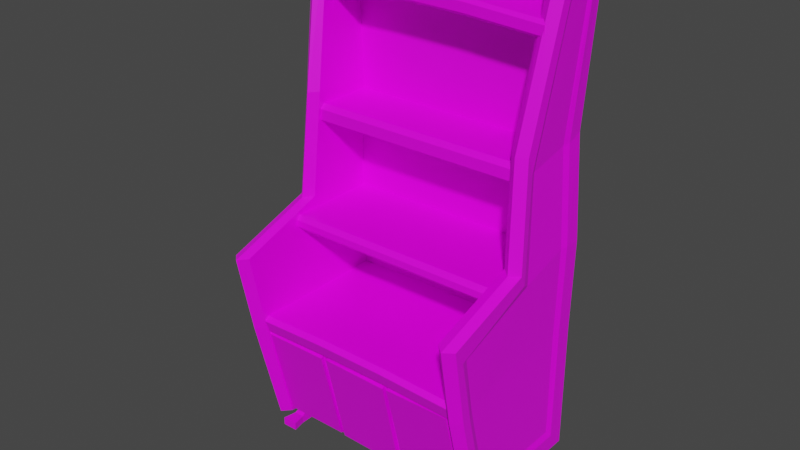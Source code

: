 # Source: Museum_Bookshelf.blend  (saved by Blender 4.3.34; exported with 4.5.12 LTS)
import bpy
from mathutils import Matrix  # noqa: F401  (used for matrix-valued properties, if any)

bpy.ops.wm.read_factory_settings(use_empty=True)
scene = bpy.context.scene
scene.name = 'Scene'

# ---- collections
col_collection = bpy.data.collections.new('Collection'); scene.collection.children.link(col_collection)

# ---- images (referenced by path relative to the original .blend; pixels are not part of the script)
import os
ASSET_DIR = os.environ.get("B2B_ASSET_DIR", "")  # directory of the original .blend (textures are referenced by path, not embedded)
HERE = os.path.dirname(os.path.abspath(__file__))  # packed textures are extracted next to this script under _unpacked/

def load_image(name, relpath, width, height, colorspace="sRGB"):
    """Load a texture the original file referenced (path relative to the .blend, or extracted next to this script)."""
    p = next((c for c in (os.path.join(HERE, relpath), os.path.join(ASSET_DIR, relpath)) if relpath and os.path.exists(c)), "")
    if p:
        img = bpy.data.images.load(p, check_existing=True)
        img.name = name
    else:  # same state as the original file: an image datablock whose file is absent (Cycles renders it pink)
        img = bpy.data.images.new(name, width, height)
        img.source = "FILE"
        img.filepath = "//" + (relpath or name)
    img.colorspace_settings.name = colorspace
    return img
img_props_psd_001 = load_image('Props.psd.001', 'Props.psd', 1024, 1024, 'sRGB')

# ---- materials (node trees are filled in below, after node groups)
mat_material = bpy.data.materials.new('Material')
mat_material.alpha_threshold = 0.0
mat_material.use_transparent_shadow = False
mat_material.line_color = (0.0, 0.0, 0.0, 1.0)

# ---- node groups
ng_auto_smooth = bpy.data.node_groups.new('Auto Smooth', 'GeometryNodeTree')
_s = ng_auto_smooth.interface.new_socket(name='Geometry', in_out='OUTPUT', socket_type='NodeSocketGeometry')
_s = ng_auto_smooth.interface.new_socket(name='Geometry', in_out='INPUT', socket_type='NodeSocketGeometry')
_s = ng_auto_smooth.interface.new_socket(name='Angle', in_out='INPUT', socket_type='NodeSocketFloat')
_s.subtype = 'ANGLE'
_s.min_value = 0.0
_s.max_value = 3.142
ng_auto_smooth.is_modifier = True
_N = ng_auto_smooth.nodes; _L = ng_auto_smooth.links
n0 = _N.new('NodeGroupOutput'); n0.name = 'Group Output'; n0.location = (480, -100)
n1 = _N.new('NodeGroupInput'); n1.name = 'Group Input'; n1.location = (-420, -300)
n2 = _N.new('NodeGroupInput'); n2.name = 'Group Input.001'; n2.location = (-60, -100)
n3 = _N.new('GeometryNodeSetShadeSmooth'); n3.name = 'Set Shade Smooth'; n3.location = (120, -100)
n3.domain = 'EDGE'
n4 = _N.new('GeometryNodeSetShadeSmooth'); n4.name = 'Set Shade Smooth.001'; n4.location = (300, -100)
n5 = _N.new('GeometryNodeInputMeshEdgeAngle'); n5.name = 'Edge Angle'; n5.location = (-420, -220)
n6 = _N.new('GeometryNodeInputEdgeSmooth'); n6.name = 'Is Edge Smooth'; n6.location = (-60, -160)
n7 = _N.new('GeometryNodeInputShadeSmooth'); n7.name = 'Is Face Smooth'; n7.location = (-240, -340)
n8 = _N.new('FunctionNodeBooleanMath'); n8.name = 'Boolean Math'; n8.location = (-60, -220)
n9 = _N.new('FunctionNodeCompare'); n9.name = 'Compare'; n9.location = (-240, -180)
n9.operation = 'LESS_EQUAL'
_L.new(n5.outputs[0], n9.inputs[0])
_L.new(n4.outputs[0], n0.inputs[0])
_L.new(n1.outputs[1], n9.inputs[1])
_L.new(n9.outputs[0], n8.inputs[0])
_L.new(n7.outputs[0], n8.inputs[1])
_L.new(n2.outputs[0], n3.inputs[0])
_L.new(n6.outputs[0], n3.inputs[1])
_L.new(n3.outputs[0], n4.inputs[0])
_L.new(n8.outputs[0], n3.inputs[2])
n0.is_active_output = True

# ---- material node trees
mat_material.use_nodes = True; mat_material.node_tree.nodes.clear()
_N = mat_material.node_tree.nodes; _L = mat_material.node_tree.links
n0 = _N.new('ShaderNodeOutputMaterial'); n0.name = 'Material Output'; n0.location = (300, 300)
n1 = _N.new('ShaderNodeBsdfPrincipled'); n1.name = 'Principled BSDF'; n1.location = (10, 300)
n1.distribution = 'GGX'
n1.subsurface_method = 'BURLEY'
n1.inputs[2].default_value = 0.4
n1.inputs[3].default_value = 1.45
n1.inputs[27].default_value = (0.0, 0.0, 0.0, 1.0)
n1.inputs[28].default_value = 1.0
n2 = _N.new('ShaderNodeTexImage'); n2.name = 'Image Texture'; n2.location = (-280, 280)
n2.image = img_props_psd_001
_L.new(n1.outputs[0], n0.inputs[0])
_L.new(n2.outputs[0], n1.inputs[0])
n0.is_active_output = True

# ---- world
world_world = bpy.data.worlds.new('World'); scene.world = world_world
world_world.use_nodes = True; world_world.node_tree.nodes.clear()
_N = world_world.node_tree.nodes; _L = world_world.node_tree.links
n0 = _N.new('ShaderNodeOutputWorld'); n0.name = 'World Output'; n0.location = (300, 300)
n1 = _N.new('ShaderNodeBackground'); n1.name = 'Background'; n1.location = (10, 300)
n1.inputs[0].default_value = (0.05088, 0.05088, 0.05088, 1.0)
_L.new(n1.outputs[0], n0.inputs[0])
n0.is_active_output = True
world_world.color = (0.05088, 0.05088, 0.05088)
world_world.use_sun_shadow = False
world_world.sun_shadow_jitter_overblur = 0.0

# ---- meshes
me_cube = bpy.data.meshes.new('Cube')
me_cube.from_pydata([(-0.5889, -0.4132, 0.151), (-0.6777, 0.311, 0.8747), (-0.5889, -0.2296, 0.151), (-0.5889, 0.311, 0.151), (-0.5889, 0.311, 0.8747), (-0.5889, -0.2296, 0.8747), (-0.6777, 0.311, 0.151), (-0.5889, -0.5664, 0.7725), (-0.7151, 0.2324, 2.728), (-0.6375, 0.3006, 2.83), (-0.6375, 0.04526, 2.83), (-0.6887, 0.2102, 1.378), (-0.6, 0.311, 1.381), (-0.6001, -0.1606, 1.385), (-0.5963, -0.6505, 1.215), (-0.6888, -0.1675, 1.38), (-0.6777, -0.2296, 0.151), (-0.6756, -0.5064, 0.7838), (-0.7151, 0.07593, 2.73), (-0.6775, -0.5778, 1.131), (-0.6777, -0.4202, 0.151), (-0.6777, -0.5734, 0.7725), (-0.6756, -0.3771, 0.2591), (-0.6719, -0.2243, 0.2526), (-0.6719, 0.193, 0.2526), (-0.6777, 0.2102, 0.8775), (-0.7262, 0.3006, 2.824), (-0.6887, 0.311, 1.375), (-0.7262, 0.04058, 2.824), (-0.6831, -0.1203, 1.314), (-0.685, -0.6575, 1.21), (-0.6493, -0.2296, 0.8747), (-0.6493, 0.1877, 0.8747), (-0.6493, -0.2296, 0.2743), (-0.6493, 0.1877, 0.2743), (-0.6584, -0.08994, 1.292), (-0.6602, 0.1877, 1.376), (-0.6493, -0.494, 0.7989), (-0.6493, -0.3647, 0.2743), (-0.6951, 0.2177, 2.702), (-0.6951, 0.0915, 2.702), (-0.6548, -0.5574, 1.129), (-0.6333, 0.311, 0.8747), (-0.6819, 0.3006, 2.827), (-0.6443, 0.311, 1.378), (-0.6333, -0.6145, 0.7725), (-0.6407, -0.6985, 1.213), (-0.6819, 0.01299, 2.827), (-0.6444, -0.2086, 1.383), (-0.6333, -0.4612, 0.151), (-0.6333, 0.311, 0.151), (-0.6166, -0.2296, 0.1001), (-0.6166, 0.06183, 0.1001), (-0.6043, -0.2296, 0.002792), (-0.65, -0.2296, 0.1001), (-0.65, 0.06183, 0.1001), (-0.6043, 0.06183, 0.002792), (-0.6624, -0.2296, 0.002792), (-0.6624, 0.06183, 0.002792), (-0.6043, -0.3226, 0.002792), (-0.6624, -0.3226, 0.002792), (-0.6043, -0.3226, 0.04679), (-0.6624, -0.3226, 0.04679), (-0.5893, -0.3979, 0.002792), (-0.6773, -0.3979, 0.002792), (-0.5893, -0.3979, 0.04679), (-0.6773, -0.3979, 0.04679), (-0.6043, 0.1668, 0.04679), (-0.6043, 0.1668, 0.002792), (-0.6624, 0.1668, 0.04679), (-0.6624, 0.1668, 0.002792), (-0.5902, 0.2499, 0.04679), (-0.5902, 0.2499, 0.002792), (-0.6765, 0.2499, 0.04679), (-0.6765, 0.2499, 0.002792), (0.6071, -0.4132, 0.151), (0.7095, 0.311, 0.8747), (0.6071, -0.2296, 0.151), (0.6071, 0.311, 0.151), (0.6071, 0.311, 0.8747), (0.6071, -0.2296, 0.8747), (0.7095, 0.311, 0.151), (0.6071, -0.5664, 0.7725), (0.7494, 0.2404, 2.736), (0.6495, 0.3006, 2.829), (0.6495, 0.04526, 2.829), (0.7188, 0.2214, 1.381), (0.6165, 0.311, 1.38), (0.6166, -0.1606, 1.384), (0.6133, -0.6505, 1.214), (0.7189, -0.1675, 1.38), (0.7095, -0.2296, 0.151), (0.7095, -0.5223, 0.7706), (0.7494, 0.06976, 2.734), (0.7141, -0.5979, 1.125), (0.7095, -0.4202, 0.151), (0.7095, -0.5734, 0.7725), (0.7095, -0.393, 0.246), (0.7095, -0.2336, 0.2338), (0.7095, 0.2174, 0.2395), (0.7095, 0.2214, 0.8803), (0.7518, 0.3006, 2.825), (0.7188, 0.311, 1.376), (0.7518, 0.04058, 2.825), (0.7172, -0.1344, 1.319), (0.7156, -0.6575, 1.21), (0.6963, -0.2296, 0.8747), (0.6963, 0.1877, 0.8747), (0.6963, -0.2296, 0.2743), (0.6963, 0.1877, 0.2743), (0.704, -0.08994, 1.292), (0.7056, 0.1877, 1.376), (0.6963, -0.494, 0.7989), (0.6963, -0.3647, 0.2743), (0.7362, 0.2177, 2.702), (0.7362, 0.0915, 2.702), (0.7008, -0.5574, 1.129), (0.6583, 0.311, 0.8747), (0.7006, 0.3006, 2.827), (0.6677, 0.311, 1.378), (0.6583, -0.6145, 0.7725), (0.6645, -0.6985, 1.212), (0.7006, 0.01299, 2.827), (0.6677, -0.2086, 1.382), (0.6583, -0.4612, 0.151), (0.6583, 0.311, 0.151), (0.6391, -0.2296, 0.1001), (0.6391, 0.06183, 0.1001), (0.6248, -0.2296, 0.002792), (0.6776, -0.2296, 0.1001), (0.6776, 0.06183, 0.1001), (0.6248, 0.06183, 0.002792), (0.6918, -0.2296, 0.002792), (0.6918, 0.06183, 0.002792), (0.6248, -0.3226, 0.002792), (0.6918, -0.3226, 0.002792), (0.6248, -0.3226, 0.04679), (0.6918, -0.3226, 0.04679), (0.6075, -0.3979, 0.002792), (0.7091, -0.3979, 0.002792), (0.6075, -0.3979, 0.04679), (0.7091, -0.3979, 0.04679), (0.6248, 0.1668, 0.04679), (0.6248, 0.1668, 0.002792), (0.6918, 0.1668, 0.04679), (0.6918, 0.1668, 0.002792), (0.6085, 0.2499, 0.04679), (0.6085, 0.2499, 0.002792), (0.7081, 0.2499, 0.04679), (0.7081, 0.2499, 0.002792), (-0.6153, -0.3853, 0.1559), (-0.6153, -0.5495, 0.836), (-0.6153, 0.3082, 0.1559), (-0.6153, 0.3082, 0.836), (0.6169, -0.3853, 0.1559), (0.6169, -0.5495, 0.836), (0.6169, 0.3082, 0.1559), (0.6169, 0.3082, 0.836), (-0.6153, -0.5285, 0.7491), (-0.6153, 0.3082, 0.7491), (0.6169, 0.3082, 0.7491), (0.6169, -0.5285, 0.7491), (-0.6153, -0.5538, 0.7445), (-0.6153, -0.5752, 0.8132), (0.6169, -0.5752, 0.8132), (0.6169, -0.5538, 0.7445), (0.2061, 0.3082, 0.1559), (-0.2046, 0.3082, 0.1559), (-0.2046, 0.3082, 0.8492), (0.2061, 0.3082, 0.8492), (-0.2046, -0.3853, 0.1559), (0.2061, -0.3853, 0.1559), (0.2061, -0.5495, 0.8492), (-0.2046, -0.5495, 0.8492), (0.2061, -0.5285, 0.7491), (-0.2046, -0.5285, 0.7491), (-0.2046, 0.3082, 0.7491), (0.2061, 0.3082, 0.7491), (0.2061, -0.5752, 0.8264), (-0.2046, -0.5752, 0.8264), (0.2061, -0.5538, 0.7577), (-0.2046, -0.5538, 0.7577), (-0.2195, -0.3891, 0.1719), (-0.2195, -0.5246, 0.7331), (-0.6004, -0.5246, 0.7331), (-0.6004, -0.3891, 0.1719), (0.6019, -0.3891, 0.1719), (0.6019, -0.5246, 0.7331), (0.2211, -0.5246, 0.7331), (0.2211, -0.3891, 0.1719), (0.1912, -0.3891, 0.1719), (0.1912, -0.5246, 0.7331), (-0.1896, -0.5246, 0.7331), (-0.1896, -0.3891, 0.1719), (-0.2186, -0.5457, 0.7236), (-0.2157, -0.414, 0.1783), (-0.5857, -0.414, 0.176), (-0.5886, -0.5457, 0.7213), (0.5865, -0.5459, 0.7316), (0.5923, -0.4137, 0.1842), (0.2209, -0.4137, 0.1795), (0.2151, -0.5459, 0.7268), (0.1952, -0.5476, 0.7243), (0.1872, -0.4121, 0.1631), (-0.1936, -0.4121, 0.1697), (-0.1856, -0.5476, 0.7308), (-0.6153, 0.2405, 0.1559), (-0.6153, 0.2245, 0.836), (0.6169, 0.2405, 0.1559), (0.6169, 0.2245, 0.836), (0.6169, 0.2265, 0.7491), (-0.6153, 0.2265, 0.7491), (0.2061, 0.2245, 0.8492), (-0.2046, 0.2245, 0.8492), (-0.7164, 0.2424, 2.785), (-0.7164, 0.2987, 2.785), (0.2398, 0.2987, 2.855), (0.718, 0.2987, 2.785), (-0.2383, 0.2987, 2.855), (0.718, 0.2424, 2.785), (0.2398, 0.2424, 2.855), (-0.2383, 0.2424, 2.855), (-0.6616, 0.3014, 1.24), (-0.662, 0.3014, 1.324), (0.6636, 0.3014, 1.248), (0.6632, 0.3014, 1.333), (-0.6256, -0.1092, 1.806), (-0.6256, 0.3014, 1.806), (-0.6256, 0.3014, 1.89), (0.6669, -0.1092, 1.806), (0.6669, 0.3014, 1.806), (0.6669, 0.3014, 1.89), (-0.645, 0.3014, 2.488), (-0.6441, 0.3014, 2.572), (0.686, 0.3014, 2.469), (0.687, 0.3014, 2.554), (0.2612, 0.3014, 2.493), (-0.1959, 0.3014, 2.499), (-0.195, 0.3014, 2.584), (0.2622, 0.3014, 2.578), (-0.6616, -0.2772, 1.24), (-0.6617, -0.3014, 1.264), (-0.6619, -0.3014, 1.3), (-0.662, -0.2772, 1.324), (0.6635, -0.3014, 1.272), (0.6636, -0.2772, 1.248), (0.6632, -0.2772, 1.333), (0.6633, -0.3014, 1.308), (-0.6256, -0.1092, 1.865), (-0.6256, -0.08368, 1.89), (0.6669, -0.08368, 1.89), (0.6669, -0.1092, 1.865), (-0.645, -0.03266, 2.488), (-0.6448, -0.04983, 2.505), (-0.6442, -0.04983, 2.555), (-0.6441, -0.03266, 2.572), (0.6862, -0.04983, 2.486), (0.686, -0.03266, 2.469), (0.687, -0.03266, 2.554), (0.6868, -0.04983, 2.536), (-0.1959, -0.03266, 2.499), (-0.1957, -0.04983, 2.516), (0.2614, -0.04983, 2.51), (0.2612, -0.03266, 2.493), (0.2622, -0.03266, 2.578), (0.262, -0.04983, 2.56), (-0.1952, -0.04983, 2.566), (-0.195, -0.03266, 2.584), (0.6331, 0.2195, 1.943), (0.6331, 0.2988, 1.943), (-0.2093, 0.2195, 1.982), (-0.6305, 0.2195, 1.943), (-0.6305, 0.2988, 1.943), (-0.2093, 0.2988, 1.982), (0.2119, 0.2195, 1.982), (0.2119, 0.2988, 1.982), (-0.5801, 0.3015, 1.958), (-0.6641, 0.3015, 1.953), (-0.6642, -0.1227, 1.956), (-0.5802, -0.1161, 1.961), (-0.6606, 0.2057, 1.924), (-0.6571, -0.07626, 1.884), (-0.6364, 0.1847, 1.914), (-0.6352, -0.04976, 1.861), (-0.6221, 0.3015, 1.956), (-0.6222, -0.1616, 1.959), (0.5952, 0.3015, 1.952), (0.6922, 0.3015, 1.948), (0.6923, -0.123, 1.951), (0.5953, -0.1164, 1.954), (0.6915, 0.2184, 1.914), (0.6905, -0.08241, 1.859), (0.6789, 0.1847, 1.909), (0.6779, -0.05007, 1.856), (0.6437, 0.3015, 1.95), (0.6438, -0.1619, 1.953)], [], [(45, 21, 20, 49), (23, 22, 38, 33), (42, 4, 3, 50), (19, 29, 35, 41), (11, 25, 32, 36), (5, 13, 14, 7), (276, 279, 13, 12), (5, 7, 0, 2), (285, 279, 10, 47), (42, 44, 12, 4), (25, 24, 34, 32), (48, 46, 14, 13), (43, 47, 10, 9), (13, 5, 4, 12), (46, 45, 7, 14), (17, 19, 41, 37), (284, 43, 9, 276), (5, 2, 3, 4), (17, 22, 20, 21), (23, 24, 6, 16), (24, 25, 1, 6), (280, 8, 26, 277), (281, 29, 15, 278), (19, 17, 21, 30), (29, 19, 30, 15), (8, 18, 28, 26), (22, 23, 16, 20), (25, 11, 27, 1), (35, 31, 37, 41), (37, 31, 33, 38), (283, 40, 39, 282), (31, 35, 36, 32), (31, 32, 34, 33), (280, 11, 36, 282), (22, 17, 37, 38), (18, 8, 39, 40), (24, 23, 33, 34), (281, 18, 40, 283), (277, 26, 43, 284), (30, 21, 45, 46), (26, 28, 47, 43), (15, 30, 46, 48), (1, 27, 44, 42), (278, 285, 47, 28), (1, 42, 50, 6), (7, 45, 49, 0), (3, 2, 51, 52), (6, 3, 52, 55), (49, 20, 0), (55, 52, 67, 69), (56, 53, 57, 58), (16, 6, 55, 54), (20, 16, 54), (0, 20, 54, 51), (2, 0, 51), (53, 51, 61, 59), (54, 55, 58, 57), (52, 51, 53, 56), (59, 61, 65, 63), (57, 53, 59, 60), (51, 54, 62, 61), (54, 57, 60, 62), (65, 66, 64, 63), (61, 62, 66, 65), (62, 60, 64, 66), (60, 59, 63, 64), (70, 69, 73, 74), (52, 56, 68, 67), (58, 55, 69, 70), (56, 58, 70, 68), (73, 71, 72, 74), (69, 67, 71, 73), (68, 70, 74, 72), (67, 68, 72, 71), (120, 124, 95, 96), (98, 108, 113, 97), (117, 125, 78, 79), (94, 116, 110, 104), (86, 111, 107, 100), (80, 82, 89, 88), (286, 87, 88, 289), (80, 77, 75, 82), (295, 122, 85, 289), (117, 79, 87, 119), (100, 107, 109, 99), (123, 88, 89, 121), (118, 84, 85, 122), (88, 87, 79, 80), (121, 89, 82, 120), (92, 112, 116, 94), (294, 286, 84, 118), (80, 79, 78, 77), (92, 96, 95, 97), (98, 91, 81, 99), (99, 81, 76, 100), (290, 287, 101, 83), (291, 288, 90, 104), (94, 105, 96, 92), (104, 90, 105, 94), (83, 101, 103, 93), (97, 95, 91, 98), (100, 76, 102, 86), (110, 116, 112, 106), (112, 113, 108, 106), (293, 292, 114, 115), (106, 107, 111, 110), (290, 292, 111, 86), (97, 113, 112, 92), (93, 115, 114, 83), (99, 109, 108, 98), (291, 293, 115, 93), (287, 294, 118, 101), (105, 121, 120, 96), (101, 118, 122, 103), (90, 123, 121, 105), (76, 117, 119, 102), (288, 103, 122, 295), (76, 81, 125, 117), (82, 75, 124, 120), (78, 127, 126, 77), (81, 130, 127, 78), (124, 75, 95), (130, 144, 142, 127), (131, 133, 132, 128), (91, 129, 130, 81), (95, 129, 91), (75, 126, 129, 95), (77, 126, 75), (128, 134, 136, 126), (129, 132, 133, 130), (127, 131, 128, 126), (134, 138, 140, 136), (132, 135, 134, 128), (126, 136, 137, 129), (129, 137, 135, 132), (140, 138, 139, 141), (136, 140, 141, 137), (137, 141, 139, 135), (135, 139, 138, 134), (145, 149, 148, 144), (127, 142, 143, 131), (133, 145, 144, 130), (131, 143, 145, 133), (148, 149, 147, 146), (144, 148, 146, 142), (143, 147, 149, 145), (142, 146, 147, 143), (211, 207, 153, 159), (177, 169, 157, 160), (210, 209, 155, 161), (174, 161, 165, 180), (213, 207, 151, 173), (193, 190, 203, 204), (208, 210, 161, 154), (166, 177, 160, 156), (206, 211, 159, 152), (181, 179, 163, 162), (151, 158, 162, 163), (161, 155, 164, 165), (173, 151, 163, 179), (155, 172, 178, 164), (172, 173, 179, 178), (165, 164, 178, 180), (180, 178, 179, 181), (152, 159, 176, 167), (167, 176, 177, 166), (187, 188, 201, 198), (184, 185, 196, 197), (209, 212, 172, 155), (212, 213, 173, 172), (158, 175, 181, 162), (175, 174, 180, 181), (159, 153, 168, 176), (176, 168, 169, 177), (170, 175, 183, 182), (175, 158, 184, 183), (158, 150, 185, 184), (150, 170, 182, 185), (154, 161, 187, 186), (161, 174, 188, 187), (174, 171, 189, 188), (171, 154, 186, 189), (171, 174, 191, 190), (174, 175, 192, 191), (175, 170, 193, 192), (170, 171, 190, 193), (195, 194, 197, 196), (199, 198, 201, 200), (203, 202, 205, 204), (182, 183, 194, 195), (188, 189, 200, 201), (191, 192, 205, 202), (185, 182, 195, 196), (186, 187, 198, 199), (192, 193, 204, 205), (183, 184, 197, 194), (189, 186, 199, 200), (190, 191, 202, 203), (273, 272, 215, 218), (271, 270, 221, 214), (150, 158, 211, 206), (156, 160, 210, 208), (268, 269, 217, 219), (160, 157, 209, 210), (158, 151, 207, 211), (216, 218, 221, 220), (217, 216, 220, 219), (218, 215, 214, 221), (270, 274, 220, 221), (272, 271, 214, 215), (275, 273, 218, 216), (274, 268, 219, 220), (269, 275, 216, 217), (225, 223, 243, 246), (244, 247, 242, 241), (231, 228, 249, 250), (227, 230, 229, 226), (238, 233, 255, 267), (256, 259, 265, 262), (236, 234, 257, 263), (262, 265, 266, 261), (261, 266, 254, 253), (239, 238, 267, 264), (235, 239, 264, 258), (237, 236, 263, 260), (240, 245, 244, 241), (246, 243, 242, 247), (222, 224, 245, 240), (250, 249, 248, 251), (229, 251, 248, 226), (263, 257, 256, 262), (267, 255, 254, 266), (252, 260, 261, 253), (260, 263, 262, 261), (258, 264, 265, 259), (264, 267, 266, 265), (232, 237, 260, 252), (157, 169, 275, 269), (212, 209, 268, 274), (169, 168, 273, 275), (153, 207, 271, 272), (213, 212, 274, 270), (209, 157, 269, 268), (207, 213, 270, 271), (168, 153, 272, 273), (15, 48, 285, 278), (27, 277, 284, 44), (29, 281, 283, 35), (8, 280, 282, 39), (35, 283, 282, 36), (18, 281, 278, 28), (11, 280, 277, 27), (44, 284, 276, 12), (48, 13, 279, 285), (9, 10, 279, 276), (90, 288, 295, 123), (102, 119, 294, 287), (104, 110, 293, 291), (83, 114, 292, 290), (110, 111, 292, 293), (93, 103, 288, 291), (86, 102, 287, 290), (119, 87, 286, 294), (123, 295, 289, 88), (84, 286, 289, 85), (106, 108, 109, 107)])
_uv = me_cube.uv_layers.new(name='UVMap')
_uv.uv.foreach_set('vector', [0.8304, 0.112, 0.8304, 0.1121, 0.8304, 0.1121, 0.8304, 0.112, 0.8029, 0.09728, 0.8029, 0.09728, 0.8029, 0.09728, 0.8029, 0.09728, 0.8304, 0.1108, 0.8304, 0.1109, 0.8304, 0.1109, 0.8304, 0.1108, 0.803, 0.09728, 0.803, 0.09728, 0.803, 0.09728, 0.803, 0.09728, 0.8031, 0.098, 0.8029, 0.09801, 0.8029, 0.09801, 0.8031, 0.098, 0.8304, 0.1119, 0.8304, 0.1119, 0.8304, 0.1119, 0.8304, 0.1119, 0.8305, 0.1109, 0.8305, 0.1119, 0.8304, 0.1119, 0.8304, 0.1109, 0.8304, 0.1119, 0.8304, 0.1119, 0.8304, 0.1119, 0.8304, 0.1119, 0.8305, 0.1111, 0.8305, 0.1119, 0.8306, 0.1119, 0.8306, 0.1111, 0.8304, 0.1108, 0.8304, 0.1108, 0.8304, 0.1109, 0.8304, 0.1109, 0.8029, 0.09801, 0.8029, 0.09801, 0.8029, 0.09801, 0.8029, 0.09801, 0.8304, 0.1111, 0.8304, 0.1111, 0.8304, 0.1119, 0.8304, 0.1119, 0.8306, 0.1108, 0.8306, 0.1111, 0.8306, 0.1119, 0.8306, 0.1109, 0.8304, 0.1119, 0.8304, 0.1119, 0.8304, 0.1109, 0.8304, 0.1109, 0.8304, 0.112, 0.8304, 0.112, 0.8304, 0.1119, 0.8304, 0.1119, 0.8029, 0.09728, 0.803, 0.09728, 0.803, 0.09728, 0.8029, 0.09728, 0.8305, 0.1108, 0.8306, 0.1108, 0.8306, 0.1109, 0.8305, 0.1109, 0.8304, 0.1119, 0.8304, 0.1119, 0.8304, 0.1109, 0.8304, 0.1109, 0.8304, 0.1103, 0.8304, 0.1103, 0.8304, 0.1103, 0.8304, 0.1103, 0.8304, 0.1103, 0.8304, 0.1106, 0.8304, 0.1107, 0.8304, 0.1103, 0.8304, 0.1106, 0.8304, 0.1106, 0.8304, 0.1107, 0.8304, 0.1107, 0.8305, 0.1106, 0.8306, 0.1106, 0.8306, 0.1107, 0.8305, 0.1107, 0.8305, 0.1103, 0.8304, 0.1103, 0.8304, 0.1103, 0.8305, 0.1103, 0.8304, 0.1103, 0.8304, 0.1103, 0.8304, 0.1103, 0.8304, 0.1103, 0.8304, 0.1103, 0.8304, 0.1103, 0.8304, 0.1103, 0.8304, 0.1103, 0.8306, 0.1106, 0.8306, 0.1104, 0.8306, 0.1103, 0.8306, 0.1107, 0.8304, 0.1103, 0.8304, 0.1103, 0.8304, 0.1103, 0.8304, 0.1103, 0.8304, 0.1106, 0.8304, 0.1106, 0.8304, 0.1107, 0.8304, 0.1107, 0.832, 0.1101, 0.8319, 0.1101, 0.8319, 0.1101, 0.832, 0.1101, 0.8319, 0.1101, 0.8319, 0.1101, 0.8319, 0.1101, 0.8319, 0.1101, 0.8322, 0.1102, 0.8324, 0.1105, 0.8324, 0.1108, 0.8322, 0.1109, 0.8319, 0.1101, 0.832, 0.1101, 0.8321, 0.1109, 0.8319, 0.1109, 0.8319, 0.1101, 0.8319, 0.1109, 0.8319, 0.1109, 0.8319, 0.1101, 0.8032, 0.09799, 0.8031, 0.098, 0.8031, 0.098, 0.8032, 0.09799, 0.8029, 0.09728, 0.8029, 0.09728, 0.8029, 0.09728, 0.8029, 0.09728, 0.8033, 0.09759, 0.8033, 0.09797, 0.8033, 0.09797, 0.8033, 0.09759, 0.8029, 0.09801, 0.8029, 0.09728, 0.8029, 0.09728, 0.8029, 0.09801, 0.8031, 0.09738, 0.8033, 0.09759, 0.8033, 0.09759, 0.8031, 0.09738, 0.8305, 0.1107, 0.8306, 0.1107, 0.8306, 0.1108, 0.8305, 0.1108, 0.8304, 0.1121, 0.8304, 0.1121, 0.8304, 0.112, 0.8304, 0.112, 0.8306, 0.1107, 0.8306, 0.1103, 0.8306, 0.1111, 0.8306, 0.1108, 0.8304, 0.1103, 0.8304, 0.1103, 0.8304, 0.1111, 0.8304, 0.1111, 0.8304, 0.1107, 0.8304, 0.1107, 0.8304, 0.1108, 0.8304, 0.1108, 0.8305, 0.1103, 0.8305, 0.1111, 0.8306, 0.1111, 0.8306, 0.1103, 0.8304, 0.1107, 0.8304, 0.1108, 0.8304, 0.1108, 0.8304, 0.1107, 0.8304, 0.1119, 0.8304, 0.112, 0.8304, 0.112, 0.8304, 0.1119, 0.8304, 0.1109, 0.8304, 0.1119, 0.8304, 0.1119, 0.8304, 0.1109, 0.8315, 0.1095, 0.8315, 0.1095, 0.8315, 0.1095, 0.8315, 0.1095, 0.8304, 0.112, 0.8304, 0.1103, 0.8304, 0.1119, 0.8315, 0.1095, 0.8315, 0.1095, 0.8315, 0.1095, 0.8315, 0.1095, 0.8304, 0.1109, 0.8304, 0.1119, 0.8304, 0.1103, 0.8304, 0.1107, 0.8304, 0.1103, 0.8304, 0.1107, 0.8304, 0.1107, 0.8304, 0.1103, 0.8304, 0.1103, 0.8304, 0.1103, 0.8304, 0.1103, 0.8304, 0.1119, 0.8304, 0.1103, 0.8304, 0.1103, 0.8304, 0.1119, 0.8304, 0.1119, 0.8304, 0.1119, 0.8304, 0.1119, 0.8304, 0.1119, 0.8304, 0.1119, 0.8304, 0.1119, 0.8304, 0.1119, 0.8304, 0.1103, 0.8304, 0.1107, 0.8304, 0.1107, 0.8304, 0.1103, 0.8304, 0.1109, 0.8304, 0.1119, 0.8304, 0.1119, 0.8304, 0.1109, 0.8304, 0.1119, 0.8304, 0.1119, 0.8304, 0.1119, 0.8304, 0.1119, 0.8304, 0.1103, 0.8304, 0.1119, 0.8304, 0.1119, 0.8304, 0.1103, 0.8304, 0.1119, 0.8304, 0.1103, 0.8304, 0.1103, 0.8304, 0.1119, 0.8304, 0.1103, 0.8304, 0.1103, 0.8304, 0.1103, 0.8304, 0.1103, 0.8304, 0.1119, 0.8304, 0.1103, 0.8304, 0.1103, 0.8304, 0.1119, 0.8304, 0.1119, 0.8304, 0.1103, 0.8304, 0.1103, 0.8304, 0.1119, 0.8304, 0.1103, 0.8304, 0.1103, 0.8304, 0.1103, 0.8304, 0.1103, 0.8304, 0.1103, 0.8304, 0.1119, 0.8304, 0.1119, 0.8304, 0.1103, 0.8304, 0.1107, 0.8304, 0.1107, 0.8304, 0.1107, 0.8304, 0.1107, 0.8304, 0.1109, 0.8304, 0.1109, 0.8304, 0.1109, 0.8304, 0.1109, 0.8304, 0.1107, 0.8304, 0.1107, 0.8304, 0.1107, 0.8304, 0.1107, 0.8304, 0.1109, 0.8304, 0.1107, 0.8304, 0.1107, 0.8304, 0.1109, 0.8315, 0.1095, 0.8315, 0.1095, 0.8315, 0.1095, 0.8315, 0.1095, 0.8315, 0.1095, 0.8315, 0.1095, 0.8315, 0.1095, 0.8315, 0.1095, 0.8304, 0.1109, 0.8304, 0.1107, 0.8304, 0.1107, 0.8304, 0.1109, 0.8304, 0.1109, 0.8304, 0.1109, 0.8304, 0.1109, 0.8304, 0.1109, 0.8304, 0.112, 0.8304, 0.112, 0.8304, 0.1121, 0.8304, 0.1121, 0.8029, 0.09728, 0.8029, 0.09728, 0.8029, 0.09728, 0.8029, 0.09728, 0.8304, 0.1108, 0.8304, 0.1108, 0.8304, 0.1109, 0.8304, 0.1109, 0.803, 0.09728, 0.803, 0.09728, 0.803, 0.09728, 0.803, 0.09728, 0.8031, 0.098, 0.8031, 0.098, 0.8029, 0.09801, 0.8029, 0.09801, 0.8304, 0.1119, 0.8304, 0.1119, 0.8304, 0.1119, 0.8304, 0.1119, 0.8305, 0.1109, 0.8304, 0.1109, 0.8304, 0.1119, 0.8305, 0.1119, 0.8304, 0.1119, 0.8304, 0.1119, 0.8304, 0.1119, 0.8304, 0.1119, 0.8305, 0.1111, 0.8306, 0.1111, 0.8306, 0.1119, 0.8305, 0.1119, 0.8304, 0.1108, 0.8304, 0.1109, 0.8304, 0.1109, 0.8304, 0.1108, 0.8029, 0.09801, 0.8029, 0.09801, 0.8029, 0.09801, 0.8029, 0.09801, 0.8304, 0.1111, 0.8304, 0.1119, 0.8304, 0.1119, 0.8304, 0.1111, 0.8306, 0.1108, 0.8306, 0.1109, 0.8306, 0.1119, 0.8306, 0.1111, 0.8304, 0.1119, 0.8304, 0.1109, 0.8304, 0.1109, 0.8304, 0.1119, 0.8304, 0.112, 0.8304, 0.1119, 0.8304, 0.1119, 0.8304, 0.112, 0.8029, 0.09728, 0.8029, 0.09728, 0.803, 0.09728, 0.803, 0.09728, 0.8305, 0.1108, 0.8305, 0.1109, 0.8306, 0.1109, 0.8306, 0.1108, 0.8304, 0.1119, 0.8304, 0.1109, 0.8304, 0.1109, 0.8304, 0.1119, 0.8304, 0.1103, 0.8304, 0.1103, 0.8304, 0.1103, 0.8304, 0.1103, 0.8304, 0.1103, 0.8304, 0.1103, 0.8304, 0.1107, 0.8304, 0.1106, 0.8304, 0.1106, 0.8304, 0.1107, 0.8304, 0.1107, 0.8304, 0.1106, 0.8305, 0.1106, 0.8305, 0.1107, 0.8306, 0.1107, 0.8306, 0.1106, 0.8305, 0.1103, 0.8305, 0.1103, 0.8304, 0.1103, 0.8304, 0.1103, 0.8304, 0.1103, 0.8304, 0.1103, 0.8304, 0.1103, 0.8304, 0.1103, 0.8304, 0.1103, 0.8304, 0.1103, 0.8304, 0.1103, 0.8304, 0.1103, 0.8306, 0.1106, 0.8306, 0.1107, 0.8306, 0.1103, 0.8306, 0.1104, 0.8304, 0.1103, 0.8304, 0.1103, 0.8304, 0.1103, 0.8304, 0.1103, 0.8304, 0.1106, 0.8304, 0.1107, 0.8304, 0.1107, 0.8304, 0.1106, 0.8314, 0.1203, 0.8314, 0.1203, 0.8313, 0.1203, 0.8313, 0.1203, 0.8313, 0.1203, 0.8313, 0.1203, 0.8313, 0.1203, 0.8313, 0.1203, 0.8315, 0.1204, 0.8316, 0.121, 0.8317, 0.121, 0.8317, 0.1206, 0.8313, 0.1203, 0.8313, 0.121, 0.8315, 0.121, 0.8314, 0.1203, 0.8032, 0.09799, 0.8032, 0.09799, 0.8031, 0.098, 0.8031, 0.098, 0.8029, 0.09728, 0.8029, 0.09728, 0.8029, 0.09728, 0.8029, 0.09728, 0.8033, 0.09759, 0.8033, 0.09759, 0.8033, 0.09797, 0.8033, 0.09797, 0.8029, 0.09801, 0.8029, 0.09801, 0.8029, 0.09728, 0.8029, 0.09728, 0.8031, 0.09738, 0.8031, 0.09738, 0.8033, 0.09759, 0.8033, 0.09759, 0.8305, 0.1107, 0.8305, 0.1108, 0.8306, 0.1108, 0.8306, 0.1107, 0.8304, 0.1121, 0.8304, 0.112, 0.8304, 0.112, 0.8304, 0.1121, 0.8306, 0.1107, 0.8306, 0.1108, 0.8306, 0.1111, 0.8306, 0.1103, 0.8304, 0.1103, 0.8304, 0.1111, 0.8304, 0.1111, 0.8304, 0.1103, 0.8304, 0.1107, 0.8304, 0.1108, 0.8304, 0.1108, 0.8304, 0.1107, 0.8305, 0.1103, 0.8306, 0.1103, 0.8306, 0.1111, 0.8305, 0.1111, 0.8304, 0.1107, 0.8304, 0.1107, 0.8304, 0.1108, 0.8304, 0.1108, 0.8304, 0.1119, 0.8304, 0.1119, 0.8304, 0.112, 0.8304, 0.112, 0.8304, 0.1109, 0.8304, 0.1109, 0.8304, 0.1119, 0.8304, 0.1119, 0.8315, 0.1095, 0.8315, 0.1095, 0.8315, 0.1095, 0.8315, 0.1095, 0.8304, 0.112, 0.8304, 0.1119, 0.8304, 0.1103, 0.8315, 0.1095, 0.8315, 0.1095, 0.8315, 0.1095, 0.8315, 0.1095, 0.8304, 0.1109, 0.8304, 0.1107, 0.8304, 0.1103, 0.8304, 0.1119, 0.8304, 0.1103, 0.8304, 0.1103, 0.8304, 0.1107, 0.8304, 0.1107, 0.8304, 0.1103, 0.8304, 0.1103, 0.8304, 0.1103, 0.8304, 0.1119, 0.8304, 0.1119, 0.8304, 0.1103, 0.8304, 0.1103, 0.8304, 0.1119, 0.8304, 0.1119, 0.8304, 0.1119, 0.8304, 0.1119, 0.8304, 0.1119, 0.8304, 0.1119, 0.8304, 0.1119, 0.8304, 0.1103, 0.8304, 0.1103, 0.8304, 0.1107, 0.8304, 0.1107, 0.8304, 0.1109, 0.8304, 0.1109, 0.8304, 0.1119, 0.8304, 0.1119, 0.8304, 0.1119, 0.8304, 0.1119, 0.8304, 0.1119, 0.8304, 0.1119, 0.8304, 0.1103, 0.8304, 0.1103, 0.8304, 0.1119, 0.8304, 0.1119, 0.8304, 0.1119, 0.8304, 0.1119, 0.8304, 0.1103, 0.8304, 0.1103, 0.8304, 0.1103, 0.8304, 0.1103, 0.8304, 0.1103, 0.8304, 0.1103, 0.8304, 0.1119, 0.8304, 0.1119, 0.8304, 0.1103, 0.8304, 0.1103, 0.8304, 0.1119, 0.8304, 0.1119, 0.8304, 0.1103, 0.8304, 0.1103, 0.8304, 0.1103, 0.8304, 0.1103, 0.8304, 0.1103, 0.8304, 0.1103, 0.8304, 0.1103, 0.8304, 0.1103, 0.8304, 0.1119, 0.8304, 0.1119, 0.8304, 0.1107, 0.8304, 0.1107, 0.8304, 0.1107, 0.8304, 0.1107, 0.8304, 0.1109, 0.8304, 0.1109, 0.8304, 0.1109, 0.8304, 0.1109, 0.8304, 0.1107, 0.8304, 0.1107, 0.8304, 0.1107, 0.8304, 0.1107, 0.8304, 0.1109, 0.8304, 0.1109, 0.8304, 0.1107, 0.8304, 0.1107, 0.8315, 0.1095, 0.8315, 0.1095, 0.8315, 0.1095, 0.8315, 0.1095, 0.8315, 0.1095, 0.8315, 0.1095, 0.8315, 0.1095, 0.8315, 0.1095, 0.8304, 0.1109, 0.8304, 0.1109, 0.8304, 0.1107, 0.8304, 0.1107, 0.8304, 0.1109, 0.8304, 0.1109, 0.8304, 0.1109, 0.8304, 0.1109, 0.8316, 0.1119, 0.8317, 0.112, 0.8316, 0.1119, 0.8316, 0.1119, 0.8316, 0.112, 0.8316, 0.112, 0.8316, 0.1121, 0.8316, 0.1121, 0.8316, 0.1121, 0.8316, 0.1121, 0.8316, 0.1122, 0.8316, 0.1122, 0.8316, 0.1123, 0.8316, 0.1122, 0.8316, 0.1122, 0.8316, 0.1123, 0.8318, 0.1121, 0.8317, 0.112, 0.8318, 0.1122, 0.8318, 0.1122, 0.8315, 0.1123, 0.8315, 0.1123, 0.8315, 0.1123, 0.8315, 0.1123, 0.8315, 0.1121, 0.8316, 0.1121, 0.8316, 0.1122, 0.8315, 0.1122, 0.8315, 0.112, 0.8316, 0.112, 0.8316, 0.1121, 0.8315, 0.1121, 0.8315, 0.1119, 0.8316, 0.1119, 0.8316, 0.1119, 0.8315, 0.1119, 0.8316, 0.1123, 0.8316, 0.1123, 0.8316, 0.1124, 0.8316, 0.1124, 0.8316, 0.1117, 0.8316, 0.1117, 0.8316, 0.1117, 0.8316, 0.1117, 0.8316, 0.1122, 0.8316, 0.1122, 0.8316, 0.1122, 0.8316, 0.1122, 0.8318, 0.1122, 0.8318, 0.1122, 0.8318, 0.1122, 0.8318, 0.1122, 0.8316, 0.1122, 0.8317, 0.1122, 0.8317, 0.1122, 0.8316, 0.1122, 0.8317, 0.1122, 0.8318, 0.1122, 0.8318, 0.1122, 0.8317, 0.1122, 0.8316, 0.1122, 0.8316, 0.1122, 0.8316, 0.1123, 0.8316, 0.1123, 0.8316, 0.1123, 0.8316, 0.1123, 0.8316, 0.1123, 0.8316, 0.1123, 0.8315, 0.1119, 0.8316, 0.1119, 0.8316, 0.112, 0.8315, 0.112, 0.8315, 0.112, 0.8316, 0.112, 0.8316, 0.112, 0.8315, 0.112, 0.8316, 0.1122, 0.8316, 0.1123, 0.8316, 0.1123, 0.8316, 0.1122, 0.8316, 0.1124, 0.8315, 0.1124, 0.8315, 0.1124, 0.8316, 0.1124, 0.8316, 0.1121, 0.8317, 0.1121, 0.8317, 0.1122, 0.8316, 0.1122, 0.8317, 0.1121, 0.8318, 0.1121, 0.8318, 0.1122, 0.8317, 0.1122, 0.8316, 0.1124, 0.8316, 0.1123, 0.8316, 0.1123, 0.8316, 0.1124, 0.8316, 0.1123, 0.8316, 0.1123, 0.8316, 0.1123, 0.8316, 0.1123, 0.8316, 0.1119, 0.8316, 0.1119, 0.8316, 0.112, 0.8316, 0.112, 0.8316, 0.112, 0.8316, 0.112, 0.8316, 0.112, 0.8316, 0.112, 0.8989, 0.03842, 0.8992, 0.03842, 0.8992, 0.03842, 0.8989, 0.03842, 0.8992, 0.03842, 0.8992, 0.03853, 0.8992, 0.03853, 0.8992, 0.03842, 0.8992, 0.03853, 0.8989, 0.03853, 0.8989, 0.03853, 0.8992, 0.03853, 0.8989, 0.03853, 0.8989, 0.03842, 0.8989, 0.03842, 0.8989, 0.03853, 0.8989, 0.03819, 0.8992, 0.03819, 0.8992, 0.03819, 0.8989, 0.03819, 0.8992, 0.03819, 0.8992, 0.0383, 0.8992, 0.0383, 0.8992, 0.03819, 0.8992, 0.0383, 0.8989, 0.0383, 0.8989, 0.0383, 0.8992, 0.0383, 0.8989, 0.0383, 0.8989, 0.03819, 0.8989, 0.03819, 0.8989, 0.0383, 0.8989, 0.0383, 0.8992, 0.0383, 0.8992, 0.03831, 0.8989, 0.03831, 0.8992, 0.0383, 0.8992, 0.03842, 0.8992, 0.03841, 0.8992, 0.03831, 0.8992, 0.03842, 0.8989, 0.03842, 0.8989, 0.03841, 0.8992, 0.03841, 0.8989, 0.03842, 0.8989, 0.0383, 0.8989, 0.03831, 0.8989, 0.03841, 0.8315, 0.1123, 0.8316, 0.1123, 0.8316, 0.1124, 0.8315, 0.1124, 0.8315, 0.1122, 0.8316, 0.1122, 0.8316, 0.1123, 0.8315, 0.1123, 0.8315, 0.1123, 0.8316, 0.1123, 0.8316, 0.1123, 0.8315, 0.1123, 0.8315, 0.1123, 0.8316, 0.1123, 0.8316, 0.1123, 0.8315, 0.1123, 0.8316, 0.1123, 0.8315, 0.1123, 0.8315, 0.1123, 0.8316, 0.1123, 0.8316, 0.1123, 0.8316, 0.1123, 0.8316, 0.1123, 0.8316, 0.1123, 0.8315, 0.1124, 0.8315, 0.1123, 0.8315, 0.1123, 0.8315, 0.1124, 0.8315, 0.1122, 0.8316, 0.1122, 0.8316, 0.1122, 0.8315, 0.1122, 0.8316, 0.1123, 0.8315, 0.1123, 0.8315, 0.1123, 0.8316, 0.1123, 0.8316, 0.1123, 0.8316, 0.1124, 0.8316, 0.1124, 0.8316, 0.1123, 0.8315, 0.1123, 0.8315, 0.1122, 0.8315, 0.1122, 0.8315, 0.1123, 0.8315, 0.1123, 0.8316, 0.1123, 0.8316, 0.1123, 0.8315, 0.1123, 0.8316, 0.112, 0.8316, 0.1119, 0.8316, 0.1119, 0.8316, 0.112, 0.83, 0.1177, 0.83, 0.1178, 0.83, 0.1178, 0.83, 0.1177, 0.8315, 0.1117, 0.8316, 0.1117, 0.8316, 0.1119, 0.8315, 0.1119, 0.8315, 0.1121, 0.8316, 0.1121, 0.8316, 0.1121, 0.8315, 0.1121, 0.8316, 0.1121, 0.8316, 0.1121, 0.8316, 0.1121, 0.8316, 0.1121, 0.8316, 0.1121, 0.8316, 0.1121, 0.8316, 0.1121, 0.8316, 0.1121, 0.8316, 0.1117, 0.8316, 0.1117, 0.8317, 0.112, 0.8316, 0.1119, 0.8317, 0.1121, 0.8318, 0.1121, 0.8318, 0.1121, 0.8317, 0.1121, 0.8316, 0.1121, 0.8317, 0.1121, 0.8317, 0.1121, 0.8316, 0.1121, 0.8318, 0.1121, 0.8318, 0.1121, 0.8317, 0.112, 0.8318, 0.1121, 0.83, 0.1178, 0.83, 0.1178, 0.83, 0.1178, 0.83, 0.1178, 0.8316, 0.1119, 0.8317, 0.112, 0.8317, 0.112, 0.8316, 0.1119, 0.8316, 0.112, 0.8316, 0.112, 0.8316, 0.112, 0.8316, 0.112, 0.83, 0.1178, 0.8299, 0.1178, 0.8299, 0.1178, 0.83, 0.1178, 0.8316, 0.1121, 0.8316, 0.112, 0.8316, 0.112, 0.8316, 0.1121, 0.8303, 0.1114, 0.8306, 0.1114, 0.8306, 0.1117, 0.8303, 0.1117, 0.8301, 0.1117, 0.8302, 0.1117, 0.8302, 0.1119, 0.8301, 0.1119, 0.8303, 0.1114, 0.8306, 0.1114, 0.8306, 0.1117, 0.8303, 0.1117, 0.8298, 0.1114, 0.83, 0.1114, 0.83, 0.1117, 0.8298, 0.1117, 0.8305, 0.1114, 0.8306, 0.1114, 0.8306, 0.1117, 0.8304, 0.1117, 0.8301, 0.1117, 0.8303, 0.1117, 0.8303, 0.1117, 0.8301, 0.1117, 0.8299, 0.1114, 0.83, 0.1114, 0.83, 0.1117, 0.83, 0.1117, 0.8301, 0.1117, 0.8303, 0.1117, 0.8303, 0.1118, 0.83, 0.1118, 0.83, 0.1118, 0.8303, 0.1118, 0.8303, 0.1119, 0.8301, 0.1119, 0.8312, 0.1117, 0.8313, 0.1117, 0.8303, 0.1109, 0.8303, 0.1108, 0.8303, 0.1114, 0.8304, 0.1114, 0.8304, 0.1117, 0.8303, 0.1117, 0.8298, 0.1114, 0.8299, 0.1114, 0.83, 0.1117, 0.8299, 0.1117, 0.8298, 0.1117, 0.83, 0.1117, 0.8301, 0.1117, 0.8301, 0.1119, 0.8303, 0.1117, 0.8306, 0.1117, 0.8302, 0.1119, 0.8302, 0.1117, 0.8298, 0.1114, 0.83, 0.1114, 0.83, 0.1117, 0.8298, 0.1117, 0.8303, 0.1117, 0.8306, 0.1117, 0.8302, 0.1119, 0.8302, 0.1117, 0.83, 0.1117, 0.8302, 0.1117, 0.8302, 0.1119, 0.83, 0.1119, 0.83, 0.1117, 0.83, 0.1117, 0.8301, 0.1117, 0.8301, 0.1117, 0.8304, 0.1117, 0.8306, 0.1117, 0.8303, 0.1119, 0.8303, 0.1118, 0.8298, 0.1117, 0.8299, 0.1117, 0.83, 0.1118, 0.8301, 0.1119, 0.8299, 0.1117, 0.83, 0.1117, 0.8301, 0.1117, 0.83, 0.1118, 0.8303, 0.1117, 0.8304, 0.1117, 0.8303, 0.1117, 0.8303, 0.1117, 0.8304, 0.1117, 0.8304, 0.1117, 0.8303, 0.1118, 0.8303, 0.1117, 0.8298, 0.1114, 0.8298, 0.1114, 0.8299, 0.1117, 0.8298, 0.1117, 0.8316, 0.1121, 0.8316, 0.112, 0.8316, 0.112, 0.8316, 0.1121, 0.83, 0.1178, 0.8299, 0.1178, 0.8299, 0.1178, 0.83, 0.1178, 0.8316, 0.112, 0.8316, 0.112, 0.8316, 0.112, 0.8316, 0.112, 0.8316, 0.1119, 0.8317, 0.112, 0.8317, 0.112, 0.8316, 0.1119, 0.83, 0.1178, 0.83, 0.1178, 0.83, 0.1178, 0.83, 0.1178, 0.8316, 0.1121, 0.8316, 0.1121, 0.8316, 0.1121, 0.8316, 0.1121, 0.83, 0.1177, 0.83, 0.1178, 0.83, 0.1178, 0.83, 0.1177, 0.8316, 0.112, 0.8316, 0.1119, 0.8316, 0.1119, 0.8316, 0.112, 0.8304, 0.1103, 0.8304, 0.1111, 0.8305, 0.1111, 0.8305, 0.1103, 0.8304, 0.1107, 0.8305, 0.1107, 0.8305, 0.1108, 0.8304, 0.1108, 0.803, 0.09728, 0.8031, 0.09738, 0.8031, 0.09738, 0.803, 0.09728, 0.8033, 0.09797, 0.8032, 0.09799, 0.8032, 0.09799, 0.8033, 0.09797, 0.832, 0.1101, 0.8322, 0.1102, 0.8322, 0.1109, 0.8321, 0.1109, 0.8306, 0.1104, 0.8305, 0.1103, 0.8305, 0.1103, 0.8306, 0.1103, 0.8304, 0.1106, 0.8305, 0.1106, 0.8305, 0.1107, 0.8304, 0.1107, 0.8304, 0.1108, 0.8305, 0.1108, 0.8305, 0.1109, 0.8304, 0.1109, 0.8304, 0.1111, 0.8304, 0.1119, 0.8305, 0.1119, 0.8305, 0.1111, 0.8306, 0.1109, 0.8306, 0.1119, 0.8305, 0.1119, 0.8305, 0.1109, 0.8304, 0.1103, 0.8305, 0.1103, 0.8305, 0.1111, 0.8304, 0.1111, 0.8304, 0.1107, 0.8304, 0.1108, 0.8305, 0.1108, 0.8305, 0.1107, 0.803, 0.09728, 0.803, 0.09728, 0.8031, 0.09738, 0.8031, 0.09738, 0.8033, 0.09797, 0.8033, 0.09797, 0.8032, 0.09799, 0.8032, 0.09799, 0.8314, 0.1203, 0.8315, 0.121, 0.8316, 0.121, 0.8315, 0.1204, 0.8306, 0.1104, 0.8306, 0.1103, 0.8305, 0.1103, 0.8305, 0.1103, 0.8304, 0.1106, 0.8304, 0.1107, 0.8305, 0.1107, 0.8305, 0.1106, 0.8304, 0.1108, 0.8304, 0.1109, 0.8305, 0.1109, 0.8305, 0.1108, 0.8304, 0.1111, 0.8305, 0.1111, 0.8305, 0.1119, 0.8304, 0.1119, 0.8306, 0.1109, 0.8305, 0.1109, 0.8305, 0.1119, 0.8306, 0.1119, 0.8313, 0.1203, 0.8313, 0.1203, 0.8313, 0.121, 0.8313, 0.121])
me_cube.materials.append(mat_material)
me_cube.use_remesh_preserve_volume = False
me_cube.use_remesh_preserve_attributes = False
me_cube.use_mirror_vertex_groups = False
me_cube.update()

# ---- objects
ob_cube = bpy.data.objects.new('Cube', me_cube)

# ---- transforms, parenting, visibility, modifiers, constraints
ob_cube.location = (0.0, 0.0, 0.0)
ob_cube.lock_rotations_4d = False
ob_cube.empty_display_type = 'ARROWS'
ob_cube.lineart.crease_threshold = 0.0
_m = ob_cube.modifiers.new('Auto Smooth', 'NODES')
_m.node_group = ng_auto_smooth
_gi = [s.identifier for s in ng_auto_smooth.interface.items_tree if s.item_type == 'SOCKET' and s.in_out == 'INPUT']
_m[_gi[1]] = 0.5236  # Angle

# ---- collection membership
col_collection.objects.link(ob_cube)

# ---- scene / render settings (as saved in the file)
scene.frame_start = 1; scene.frame_end = 250; scene.frame_set(1)
scene.render.engine = 'BLENDER_EEVEE_NEXT'
scene.cycles.use_denoising = False
scene.cycles.samples = 128
scene.cycles.sampling_pattern = 'TABULATED_SOBOL'
scene.cycles.use_adaptive_sampling = False
scene.cycles.use_light_tree = False
scene.view_settings.view_transform = 'Filmic'
bpy.context.view_layer.update()

# ---- added for rendering (the .blend has no active camera and no usable light): camera, sun
cam_auto = bpy.data.cameras.new('AutoCamera')
cam_auto.lens = 50.0
cam_auto.sensor_width = 36.0
cam_auto.clip_end = 1000.0
ob_auto_camera = bpy.data.objects.new('AutoCamera', cam_auto)
scene.collection.objects.link(ob_auto_camera)
ob_auto_camera.location = (3.12805, -3.93209, 3.92094)
ob_auto_camera.rotation_euler = (1.09748, -7.21219e-08, 0.694738)
scene.camera = ob_auto_camera
light_auto_sun = bpy.data.lights.new('AutoSun', 'SUN')
light_auto_sun.energy = 3.0
light_auto_sun.angle = 0.0523599
ob_auto_sun = bpy.data.objects.new('AutoSun', light_auto_sun)
scene.collection.objects.link(ob_auto_sun)
ob_auto_sun.rotation_euler = (0.872665, 0.174533, 0.523599)
bpy.context.view_layer.update()
